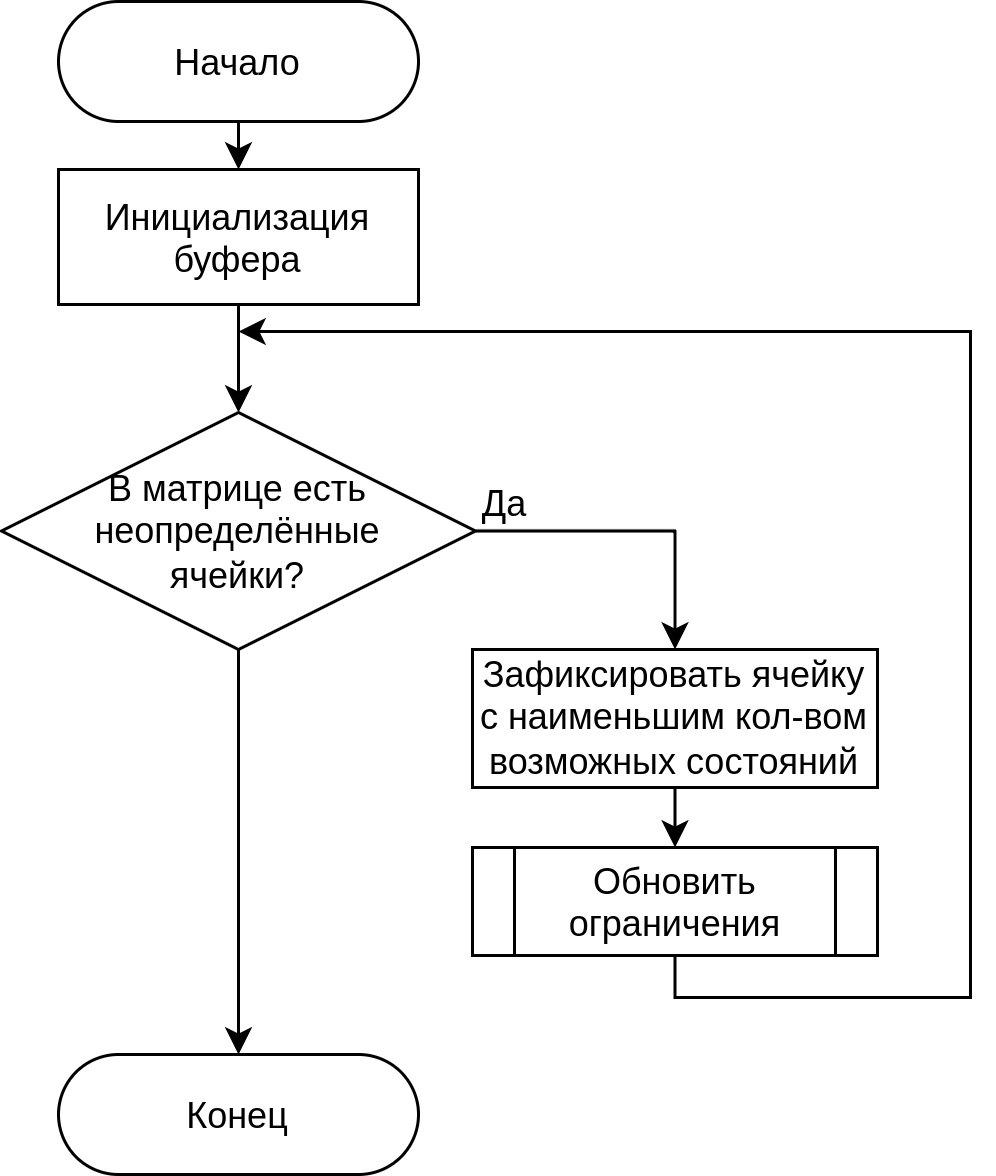

The diagram above was exported from draw.io. Its source (the exported page's mxGraphModel, read from the mxfile embedded in the PNG):
<mxGraphModel dx="998" dy="888" grid="0" gridSize="10" guides="1" tooltips="1" connect="1" arrows="1" fold="1" page="0" pageScale="1" pageWidth="827" pageHeight="1169" math="0" shadow="0">
  <root>
    <mxCell id="0" />
    <mxCell id="1" parent="0" />
    <mxCell id="2" value="Начало" style="rounded=1;arcSize=50;" vertex="1" parent="1">
      <mxGeometry x="-51" y="-125" width="120" height="40" as="geometry" />
    </mxCell>
    <mxCell id="3" value="Конец" style="rounded=1;arcSize=50;" vertex="1" parent="1">
      <mxGeometry x="-51" y="226" width="120" height="40" as="geometry" />
    </mxCell>
    <mxCell id="5" value="Инициализация&#10;буфера" style="rounded=0;" vertex="1" parent="1">
      <mxGeometry x="-51" y="-69" width="120" height="45" as="geometry" />
    </mxCell>
    <mxCell id="6" value="В матрице есть неопределённые &#10;ячейки?" style="rhombus;whiteSpace=wrap;" vertex="1" parent="1">
      <mxGeometry x="-70" y="12" width="158" height="79" as="geometry" />
    </mxCell>
    <mxCell id="7" value="" style="endArrow=classic;rounded=0;edgeStyle=orthogonalEdgeStyle;exitX=0.5;exitY=1;exitDx=0;exitDy=0;" edge="1" parent="1" source="17">
      <mxGeometry width="50" height="50" relative="1" as="geometry">
        <mxPoint x="154.5" y="194" as="sourcePoint" />
        <mxPoint x="9" y="-15" as="targetPoint" />
        <Array as="points">
          <mxPoint x="155" y="207" />
          <mxPoint x="253" y="207" />
          <mxPoint x="253" y="-15" />
        </Array>
      </mxGeometry>
    </mxCell>
    <mxCell id="8" value="Да" style="text;strokeColor=none;fillColor=none;align=center;verticalAlign=middle;rounded=0;" vertex="1" parent="1">
      <mxGeometry x="68" y="27" width="60" height="30" as="geometry" />
    </mxCell>
    <mxCell id="9" value="Зафиксировать ячейку с наименьшим кол-вом возможных состояний" style="rounded=0;whiteSpace=wrap;" vertex="1" parent="1">
      <mxGeometry x="87" y="91" width="135" height="46" as="geometry" />
    </mxCell>
    <mxCell id="10" value="" style="endArrow=classic;rounded=0;exitX=1;exitY=0.5;exitDx=0;exitDy=0;entryX=0.5;entryY=0;entryDx=0;entryDy=0;edgeStyle=orthogonalEdgeStyle;" edge="1" parent="1" source="6" target="9">
      <mxGeometry width="50" height="50" relative="1" as="geometry">
        <mxPoint x="24" y="156" as="sourcePoint" />
        <mxPoint x="216" y="189" as="targetPoint" />
      </mxGeometry>
    </mxCell>
    <mxCell id="12" value="" style="endArrow=classic;rounded=0;exitX=0.5;exitY=1;exitDx=0;exitDy=0;entryX=0.5;entryY=0;entryDx=0;entryDy=0;" edge="1" parent="1" source="9" target="17">
      <mxGeometry width="50" height="50" relative="1" as="geometry">
        <mxPoint x="173" y="175" as="sourcePoint" />
        <mxPoint x="154.5" y="156" as="targetPoint" />
      </mxGeometry>
    </mxCell>
    <mxCell id="14" value="" style="endArrow=classic;rounded=0;exitX=0.5;exitY=1;exitDx=0;exitDy=0;entryX=0.5;entryY=0;entryDx=0;entryDy=0;edgeStyle=orthogonalEdgeStyle;" edge="1" parent="1" source="6" target="3">
      <mxGeometry width="50" height="50" relative="1" as="geometry">
        <mxPoint x="17" y="158" as="sourcePoint" />
        <mxPoint x="67" y="108" as="targetPoint" />
      </mxGeometry>
    </mxCell>
    <mxCell id="15" value="" style="endArrow=classic;rounded=0;exitX=0.5;exitY=1;exitDx=0;exitDy=0;entryX=0.5;entryY=0;entryDx=0;entryDy=0;" edge="1" parent="1" source="5" target="6">
      <mxGeometry width="50" height="50" relative="1" as="geometry">
        <mxPoint x="15" y="98" as="sourcePoint" />
        <mxPoint x="65" y="48" as="targetPoint" />
      </mxGeometry>
    </mxCell>
    <mxCell id="16" value="" style="endArrow=classic;rounded=0;exitX=0.5;exitY=1;exitDx=0;exitDy=0;entryX=0.5;entryY=0;entryDx=0;entryDy=0;" edge="1" parent="1" source="2" target="5">
      <mxGeometry width="50" height="50" relative="1" as="geometry">
        <mxPoint x="-8" y="69" as="sourcePoint" />
        <mxPoint x="42" y="19" as="targetPoint" />
      </mxGeometry>
    </mxCell>
    <mxCell id="17" value="Обновить&#10;ограничения" style="shape=process;backgroundOutline=1;" vertex="1" parent="1">
      <mxGeometry x="87" y="157" width="135" height="36" as="geometry" />
    </mxCell>
  </root>
</mxGraphModel>